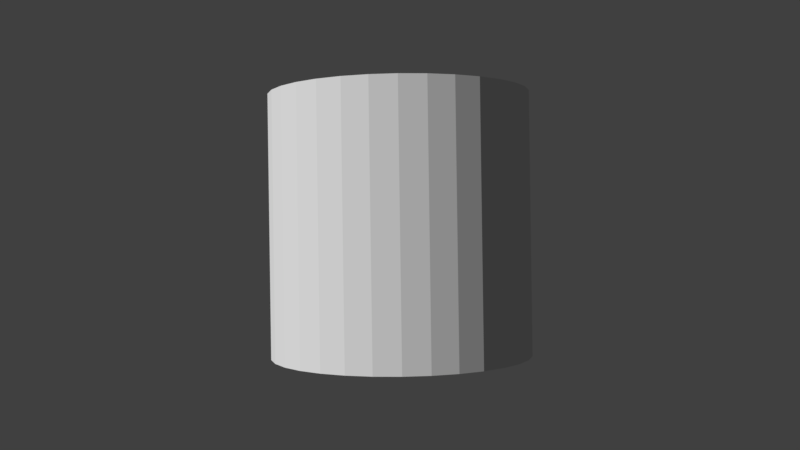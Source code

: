 # Source: test2.8.blend  (saved by Blender 2.80.35; exported with 4.5.12 LTS)
import bpy
from mathutils import Matrix  # noqa: F401  (used for matrix-valued properties, if any)

bpy.ops.wm.read_factory_settings(use_empty=True)
scene = bpy.context.scene
scene.name = 'Scene'

# ---- collections
col_collection_1 = bpy.data.collections.new('Collection 1'); scene.collection.children.link(col_collection_1)

# ---- world
world_world = bpy.data.worlds.new('World'); scene.world = world_world
world_world.color = (0.05088, 0.05088, 0.05088)
world_world.use_sun_shadow = False
world_world.sun_shadow_jitter_overblur = 0.0
world_world.cycles.sampling_method = 'MANUAL'

# ---- cameras
cam_camera = bpy.data.cameras.new('Camera')
cam_camera.clip_end = 100.0
cam_camera.lens = 35.0
cam_camera.sensor_width = 32.0
cam_camera.sensor_height = 18.0
cam_camera.display_size = 2.0
cam_camera.dof.focus_distance = 0.0
cam_camera.dof.aperture_fstop = 128.0
cam_camera.dof.aperture_blades = 6

# ---- meshes
me_cylinder = bpy.data.meshes.new('Cylinder')
me_cylinder.from_pydata([(0.0, 1.0, -1.0), (0.0, 1.0, 1.0), (0.1951, 0.9808, -1.0), (0.1951, 0.9808, 1.0), (0.3827, 0.9239, -1.0), (0.3827, 0.9239, 1.0), (0.5556, 0.8315, -1.0), (0.5556, 0.8315, 1.0), (0.7071, 0.7071, -1.0), (0.7071, 0.7071, 1.0), (0.8315, 0.5556, -1.0), (0.8315, 0.5556, 1.0), (0.9239, 0.3827, -1.0), (0.9239, 0.3827, 1.0), (0.9808, 0.1951, -1.0), (0.9808, 0.1951, 1.0), (1.0, 7.55e-08, -1.0), (1.0, 7.55e-08, 1.0), (0.9808, -0.1951, -1.0), (0.9808, -0.1951, 1.0), (0.9239, -0.3827, -1.0), (0.9239, -0.3827, 1.0), (0.8315, -0.5556, -1.0), (0.8315, -0.5556, 1.0), (0.7071, -0.7071, -1.0), (0.7071, -0.7071, 1.0), (0.5556, -0.8315, -1.0), (0.5556, -0.8315, 1.0), (0.3827, -0.9239, -1.0), (0.3827, -0.9239, 1.0), (0.1951, -0.9808, -1.0), (0.1951, -0.9808, 1.0), (-3.258e-07, -1.0, -1.0), (-3.258e-07, -1.0, 1.0), (-0.1951, -0.9808, -1.0), (-0.1951, -0.9808, 1.0), (-0.3827, -0.9239, -1.0), (-0.3827, -0.9239, 1.0), (-0.5556, -0.8315, -1.0), (-0.5556, -0.8315, 1.0), (-0.7071, -0.7071, -1.0), (-0.7071, -0.7071, 1.0), (-0.8315, -0.5556, -1.0), (-0.8315, -0.5556, 1.0), (-0.9239, -0.3827, -1.0), (-0.9239, -0.3827, 1.0), (-0.9808, -0.1951, -1.0), (-0.9808, -0.1951, 1.0), (-1.0, 9.656e-07, -1.0), (-1.0, 9.656e-07, 1.0), (-0.9808, 0.1951, -1.0), (-0.9808, 0.1951, 1.0), (-0.9239, 0.3827, -1.0), (-0.9239, 0.3827, 1.0), (-0.8315, 0.5556, -1.0), (-0.8315, 0.5556, 1.0), (-0.7071, 0.7071, -1.0), (-0.7071, 0.7071, 1.0), (-0.5556, 0.8315, -1.0), (-0.5556, 0.8315, 1.0), (-0.3827, 0.9239, -1.0), (-0.3827, 0.9239, 1.0), (-0.1951, 0.9808, -1.0), (-0.1951, 0.9808, 1.0)], [], [(0, 1, 3, 2), (2, 3, 5, 4), (4, 5, 7, 6), (6, 7, 9, 8), (8, 9, 11, 10), (10, 11, 13, 12), (12, 13, 15, 14), (14, 15, 17, 16), (16, 17, 19, 18), (18, 19, 21, 20), (20, 21, 23, 22), (22, 23, 25, 24), (24, 25, 27, 26), (26, 27, 29, 28), (28, 29, 31, 30), (30, 31, 33, 32), (32, 33, 35, 34), (34, 35, 37, 36), (36, 37, 39, 38), (38, 39, 41, 40), (40, 41, 43, 42), (42, 43, 45, 44), (44, 45, 47, 46), (46, 47, 49, 48), (48, 49, 51, 50), (50, 51, 53, 52), (52, 53, 55, 54), (54, 55, 57, 56), (56, 57, 59, 58), (58, 59, 61, 60), (3, 1, 63, 61, 59, 57, 55, 53, 51, 49, 47, 45, 43, 41, 39, 37, 35, 33, 31, 29, 27, 25, 23, 21, 19, 17, 15, 13, 11, 9, 7, 5), (60, 61, 63, 62), (62, 63, 1, 0), (0, 2, 4, 6, 8, 10, 12, 14, 16, 18, 20, 22, 24, 26, 28, 30, 32, 34, 36, 38, 40, 42, 44, 46, 48, 50, 52, 54, 56, 58, 60, 62)])
me_cylinder.use_remesh_preserve_volume = False
me_cylinder.use_remesh_preserve_attributes = False
me_cylinder.use_mirror_vertex_groups = False
me_cylinder.update()
me_cube = bpy.data.meshes.new('Cube')
me_cube.from_pydata([(-1.0, -1.0, -1.0), (-1.0, -1.0, 1.0), (-1.0, 1.0, -1.0), (-1.0, 1.0, 1.0), (1.0, -1.0, -1.0), (1.0, -1.0, 1.0), (1.0, 1.0, -1.0), (1.0, 1.0, 1.0)], [], [(0, 1, 3, 2), (2, 3, 7, 6), (6, 7, 5, 4), (4, 5, 1, 0), (2, 6, 4, 0), (7, 3, 1, 5)])
me_cube.use_remesh_preserve_volume = False
me_cube.use_remesh_preserve_attributes = False
me_cube.use_mirror_vertex_groups = False
me_cube.update()

# ---- curves / text
cu_spiral = bpy.data.curves.new('Spiral', 'CURVE')
cu_spiral.dimensions = '3D'
_sp = cu_spiral.splines.new('POLY'); _sp.points.add(25)
_sp.points.foreach_set('co', [22.0, 0.0, 0.0, 1.0, 21.25, 5.694, 1.783, 1.0, 19.05, 11.0, 3.565, 1.0, 15.56, 15.56, 5.348, 1.0, 11.0, 19.05, 7.13, 1.0, 5.694, 21.25, 8.913, 1.0, 6.232e-15, 22.0, 10.7, 1.0, -5.694, 21.25, 12.48, 1.0, -11.0, 19.05, 14.26, 1.0, -15.56, 15.56, 16.04, 1.0, -19.05, 11.0, 17.83, 1.0, -21.25, 5.694, 19.61, 1.0, -22.0, -7.076e-15, 21.39, 1.0, -21.25, -5.694, 23.17, 1.0, -19.05, -11.0, 24.96, 1.0, -15.56, -15.56, 26.74, 1.0, -11.0, -19.05, 28.52, 1.0, -5.694, -21.25, 30.3, 1.0, -4.041e-15, -22.0, 32.09, 1.0, 5.694, -21.25, 33.87, 1.0, 11.0, -19.05, 35.65, 1.0, 15.56, -15.56, 37.43, 1.0, 19.05, -11.0, 39.22, 1.0, 21.25, -5.694, 41.0, 1.0, 22.0, -4.447e-14, 42.78, 1.0, 21.25, 5.694, 44.57, 1.0])
cu_spiral.path_duration = 250
cu_spiral.use_path = True
cu_spiral.use_path_follow = True
cu_spiral.use_path_clamp = True
cu_spiral.bevel_resolution = 0
cu_spiral.fill_mode = 'HALF'

# ---- objects
ob_cylinder = bpy.data.objects.new('Cylinder', me_cylinder)
ob_spiral = bpy.data.objects.new('Spiral', cu_spiral)
ob_camera = bpy.data.objects.new('Camera', cam_camera)
ob_empty = bpy.data.objects.new('Empty', None)
ob_cube = bpy.data.objects.new('Cube', me_cube)

# ---- transforms, parenting, visibility, modifiers, constraints
ob_cylinder.location = (0.0, 0.0, 0.0)
ob_cylinder.scale = (3.253, 3.253, 3.253)
ob_cylinder.lineart.crease_threshold = 0.0
ob_spiral.location = (0.0, 0.0, 0.0)
ob_spiral.lineart.crease_threshold = 0.0
ob_camera.location = (0.0, 0.0, 0.0)
ob_camera.rotation_euler = (1.578, 0.01438, 1.546)
ob_camera.lineart.crease_threshold = 0.0
_c = ob_camera.constraints.new('FOLLOW_PATH'); _c.name = 'Follow Path'
_c.target = ob_spiral
_c.forward_axis = 'FORWARD_Z'
_c.up_axis = 'UP_Y'
_c = ob_camera.constraints.new('DAMPED_TRACK'); _c.name = 'Damped Track'
_c.active = False
_c.target = ob_empty
_c.track_axis = 'TRACK_NEGATIVE_Z'
ob_empty.location = (0.0, 0.0, 0.0)
ob_empty.empty_image_offset = (0.0, 0.0)
ob_empty.lineart.crease_threshold = 0.0
_c = ob_empty.constraints.new('CHILD_OF'); _c.name = 'Child Of'
_c.target = ob_camera
_c.use_location_x = False
_c.use_location_y = False
_c.use_rotation_x = False
_c.use_rotation_y = False
_c.use_rotation_z = False
_c.use_scale_x = False
_c.use_scale_y = False
_c.use_scale_z = False
_c.set_inverse_pending = False
ob_cube.parent = ob_empty
ob_cube.location = (0.0, 0.0, 0.0)
ob_cube.lineart.crease_threshold = 0.0

# ---- collection membership
col_collection_1.objects.link(ob_cylinder)
col_collection_1.objects.link(ob_spiral)
col_collection_1.objects.link(ob_camera)
col_collection_1.objects.link(ob_empty)
col_collection_1.objects.link(ob_cube)

# ---- scene / render settings (as saved in the file)
scene.camera = ob_camera
scene.frame_start = 1; scene.frame_end = 250; scene.frame_set(1)
scene.render.engine = 'BLENDER_WORKBENCH'
scene.render.image_settings.file_format = 'FFMPEG'
scene.render.resolution_percentage = 50
scene.render.dither_intensity = 0.0
scene.render.motion_blur_shutter = 1.0
scene.cycles.use_denoising = False
scene.cycles.samples = 128
scene.cycles.sampling_pattern = 'TABULATED_SOBOL'
scene.cycles.use_adaptive_sampling = False
scene.cycles.use_light_tree = False
scene.cycles.blur_glossy = 0.0
scene.cycles.sample_clamp_indirect = 0.0
scene.view_settings.view_transform = 'Standard'
bpy.context.view_layer.update()

# ---- added for rendering (the .blend has no usable light): sun
light_auto_sun = bpy.data.lights.new('AutoSun', 'SUN')
light_auto_sun.energy = 3.0
light_auto_sun.angle = 0.0523599
ob_auto_sun = bpy.data.objects.new('AutoSun', light_auto_sun)
scene.collection.objects.link(ob_auto_sun)
ob_auto_sun.rotation_euler = (0.872665, 0.174533, 0.523599)
bpy.context.view_layer.update()
